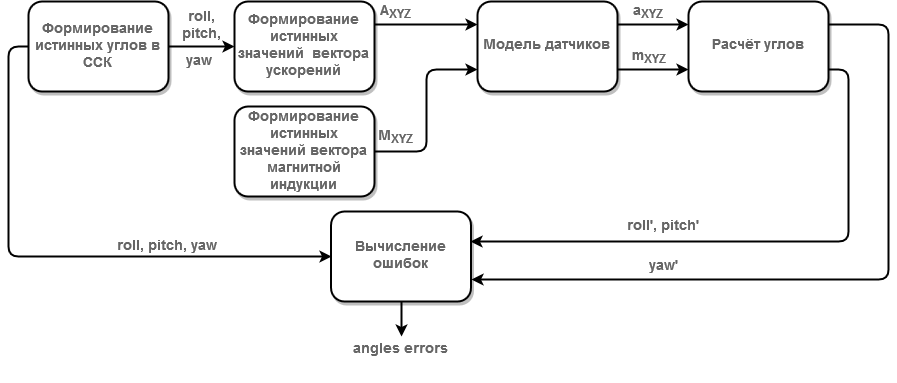

The diagram above was exported from draw.io. Its source (the exported page's mxGraphModel, read from the mxfile embedded in the PNG):
<mxGraphModel dx="1408" dy="751" grid="1" gridSize="10" guides="1" tooltips="1" connect="1" arrows="1" fold="0" page="1" pageScale="1" pageWidth="1169" pageHeight="827" math="0" shadow="0">
  <root>
    <mxCell id="0" />
    <mxCell id="1" parent="0" />
    <mxCell id="CxOt6x99I_1Tiw3jSqQq-7" style="edgeStyle=orthogonalEdgeStyle;rounded=1;orthogonalLoop=1;jettySize=auto;html=1;exitX=1;exitY=0.5;exitDx=0;exitDy=0;entryX=0;entryY=0.75;entryDx=0;entryDy=0;strokeColor=#000000;strokeWidth=2;shadow=0;fontSize=12;fillColor=#ffffff;glass=0;" parent="1" source="CxOt6x99I_1Tiw3jSqQq-25" target="mXg3JUOwTSh3vJXHM0lE-3" edge="1">
      <mxGeometry relative="1" as="geometry">
        <mxPoint x="420" y="240" as="sourcePoint" />
      </mxGeometry>
    </mxCell>
    <mxCell id="CxOt6x99I_1Tiw3jSqQq-17" style="edgeStyle=orthogonalEdgeStyle;rounded=1;orthogonalLoop=1;jettySize=auto;html=1;exitX=0;exitY=0.5;exitDx=0;exitDy=0;entryX=0;entryY=0.5;entryDx=0;entryDy=0;strokeColor=#000000;strokeWidth=2;shadow=0;fontSize=12;fillColor=#ffffff;glass=0;" parent="1" source="mXg3JUOwTSh3vJXHM0lE-2" target="mXg3JUOwTSh3vJXHM0lE-5" edge="1">
      <mxGeometry relative="1" as="geometry" />
    </mxCell>
    <mxCell id="CxOt6x99I_1Tiw3jSqQq-29" style="edgeStyle=orthogonalEdgeStyle;rounded=1;orthogonalLoop=1;jettySize=auto;html=1;exitX=1;exitY=0.5;exitDx=0;exitDy=0;entryX=0;entryY=0.5;entryDx=0;entryDy=0;strokeColor=#000000;shadow=0;fontSize=12;strokeWidth=2;fillColor=#ffffff;glass=0;" parent="1" source="mXg3JUOwTSh3vJXHM0lE-2" target="CxOt6x99I_1Tiw3jSqQq-26" edge="1">
      <mxGeometry relative="1" as="geometry" />
    </mxCell>
    <mxCell id="mXg3JUOwTSh3vJXHM0lE-2" value="&lt;font style=&quot;font-size: 14px&quot; color=&quot;#666666&quot;&gt;&lt;b&gt;Формирование истинных углов в ССК &lt;/b&gt;&lt;/font&gt;" style="rounded=1;whiteSpace=wrap;html=1;glass=0;shadow=1;strokeColor=#000000;strokeWidth=2;" parent="1" vertex="1">
      <mxGeometry x="70" y="95" width="140" height="90" as="geometry" />
    </mxCell>
    <mxCell id="qV22X0wU29_q-2HeZcmn-18" style="edgeStyle=orthogonalEdgeStyle;rounded=1;orthogonalLoop=1;jettySize=auto;html=1;exitX=1;exitY=0.25;exitDx=0;exitDy=0;entryX=0;entryY=0.25;entryDx=0;entryDy=0;shadow=0;fontSize=12;strokeWidth=2;fillColor=#ffffff;glass=0;" parent="1" source="mXg3JUOwTSh3vJXHM0lE-3" target="mXg3JUOwTSh3vJXHM0lE-4" edge="1">
      <mxGeometry relative="1" as="geometry" />
    </mxCell>
    <mxCell id="qV22X0wU29_q-2HeZcmn-19" style="edgeStyle=orthogonalEdgeStyle;rounded=1;orthogonalLoop=1;jettySize=auto;html=1;exitX=1;exitY=0.75;exitDx=0;exitDy=0;shadow=0;fontSize=12;strokeWidth=2;fillColor=#ffffff;glass=0;entryX=0;entryY=0.75;entryDx=0;entryDy=0;" parent="1" source="mXg3JUOwTSh3vJXHM0lE-3" target="mXg3JUOwTSh3vJXHM0lE-4" edge="1">
      <mxGeometry relative="1" as="geometry">
        <mxPoint x="720" y="160" as="targetPoint" />
      </mxGeometry>
    </mxCell>
    <mxCell id="mXg3JUOwTSh3vJXHM0lE-3" value="&lt;font style=&quot;font-size: 14px&quot; color=&quot;#666666&quot;&gt;&lt;b&gt;Модель датчиков&lt;br&gt;&lt;/b&gt;&lt;/font&gt;" style="rounded=1;whiteSpace=wrap;html=1;shadow=1;strokeColor=#000000;glass=0;strokeWidth=2;" parent="1" vertex="1">
      <mxGeometry x="519" y="95" width="140" height="90" as="geometry" />
    </mxCell>
    <mxCell id="K2D84xpDmoMTGbvEJis--1" style="edgeStyle=orthogonalEdgeStyle;rounded=1;orthogonalLoop=1;jettySize=auto;html=1;exitX=1;exitY=0.25;exitDx=0;exitDy=0;entryX=1;entryY=0.75;entryDx=0;entryDy=0;shadow=0;fontSize=12;strokeWidth=2;fillColor=#ffffff;glass=0;" parent="1" source="mXg3JUOwTSh3vJXHM0lE-4" target="mXg3JUOwTSh3vJXHM0lE-5" edge="1">
      <mxGeometry relative="1" as="geometry">
        <Array as="points">
          <mxPoint x="930" y="118" />
          <mxPoint x="930" y="373" />
        </Array>
      </mxGeometry>
    </mxCell>
    <mxCell id="K2D84xpDmoMTGbvEJis--2" style="edgeStyle=orthogonalEdgeStyle;rounded=1;orthogonalLoop=1;jettySize=auto;html=1;exitX=1;exitY=0.75;exitDx=0;exitDy=0;entryX=0.996;entryY=0.333;entryDx=0;entryDy=0;entryPerimeter=0;shadow=0;fontSize=12;strokeWidth=2;fillColor=#ffffff;glass=0;" parent="1" source="mXg3JUOwTSh3vJXHM0lE-4" target="mXg3JUOwTSh3vJXHM0lE-5" edge="1">
      <mxGeometry relative="1" as="geometry">
        <Array as="points">
          <mxPoint x="890" y="163" />
          <mxPoint x="890" y="335" />
        </Array>
      </mxGeometry>
    </mxCell>
    <mxCell id="mXg3JUOwTSh3vJXHM0lE-4" value="&lt;font style=&quot;font-size: 14px&quot; color=&quot;#666666&quot;&gt;&lt;b&gt;Расчёт углов&lt;br&gt;&lt;/b&gt;&lt;/font&gt;" style="rounded=1;whiteSpace=wrap;html=1;shadow=1;strokeColor=#000000;glass=0;strokeWidth=2;" parent="1" vertex="1">
      <mxGeometry x="730" y="95" width="140" height="90" as="geometry" />
    </mxCell>
    <mxCell id="CxOt6x99I_1Tiw3jSqQq-19" style="edgeStyle=orthogonalEdgeStyle;rounded=1;orthogonalLoop=1;jettySize=auto;html=1;exitX=0.5;exitY=1;exitDx=0;exitDy=0;strokeColor=#000000;strokeWidth=2;shadow=0;fontSize=12;fillColor=#ffffff;glass=0;" parent="1" source="mXg3JUOwTSh3vJXHM0lE-5" edge="1">
      <mxGeometry relative="1" as="geometry">
        <mxPoint x="443" y="430" as="targetPoint" />
        <Array as="points">
          <mxPoint x="443" y="430" />
          <mxPoint x="443" y="430" />
        </Array>
      </mxGeometry>
    </mxCell>
    <mxCell id="mXg3JUOwTSh3vJXHM0lE-5" value="&lt;font style=&quot;font-size: 14px&quot; color=&quot;#666666&quot;&gt;&lt;b&gt;Вычисление ошибок&lt;br&gt;&lt;/b&gt;&lt;/font&gt;" style="rounded=1;whiteSpace=wrap;html=1;shadow=1;strokeColor=#000000;glass=0;strokeWidth=2;" parent="1" vertex="1">
      <mxGeometry x="372.5" y="305" width="140" height="90" as="geometry" />
    </mxCell>
    <mxCell id="mXg3JUOwTSh3vJXHM0lE-24" value="&lt;font style=&quot;font-size: 14px&quot; color=&quot;#666666&quot;&gt;&lt;b&gt;roll, pitch,&lt;/b&gt;&lt;/font&gt;" style="text;html=1;strokeColor=none;fillColor=none;align=center;verticalAlign=middle;whiteSpace=wrap;rounded=0;shadow=1;glass=0;comic=0;" parent="1" vertex="1">
      <mxGeometry x="228" y="100" width="30" height="40" as="geometry" />
    </mxCell>
    <mxCell id="mXg3JUOwTSh3vJXHM0lE-25" value="&lt;font style=&quot;font-size: 14px&quot; color=&quot;#666666&quot;&gt;&lt;b&gt;A&lt;sub&gt;XYZ&lt;/sub&gt;&lt;/b&gt;&lt;/font&gt;" style="text;html=1;resizable=0;points=[];autosize=1;align=left;verticalAlign=top;spacingTop=-4;" parent="1" vertex="1">
      <mxGeometry x="420" y="95" width="50" height="20" as="geometry" />
    </mxCell>
    <mxCell id="mXg3JUOwTSh3vJXHM0lE-27" value="&lt;font style=&quot;font-size: 14px&quot; color=&quot;#666666&quot;&gt;&lt;b&gt;M&lt;sub&gt;XYZ&lt;/sub&gt;&lt;/b&gt;&lt;/font&gt;" style="text;html=1;resizable=0;points=[];autosize=1;align=left;verticalAlign=top;spacingTop=-4;" parent="1" vertex="1">
      <mxGeometry x="417.5" y="220" width="50" height="20" as="geometry" />
    </mxCell>
    <mxCell id="mXg3JUOwTSh3vJXHM0lE-28" value="&lt;font style=&quot;font-size: 14px&quot; color=&quot;#666666&quot;&gt;&lt;b&gt;a&lt;sub&gt;XYZ&lt;/sub&gt;&lt;/b&gt;&lt;/font&gt;" style="text;html=1;resizable=0;points=[];autosize=1;align=left;verticalAlign=top;spacingTop=-4;" parent="1" vertex="1">
      <mxGeometry x="672.5" y="95" width="50" height="20" as="geometry" />
    </mxCell>
    <mxCell id="mXg3JUOwTSh3vJXHM0lE-30" value="&lt;font style=&quot;font-size: 14px&quot; color=&quot;#666666&quot;&gt;&lt;b&gt;m&lt;sub&gt;XYZ&lt;/sub&gt;&lt;/b&gt;&lt;/font&gt;" style="text;html=1;resizable=0;points=[];autosize=1;align=left;verticalAlign=top;spacingTop=-4;" parent="1" vertex="1">
      <mxGeometry x="671.5" y="140" width="50" height="20" as="geometry" />
    </mxCell>
    <mxCell id="mXg3JUOwTSh3vJXHM0lE-31" value="&lt;font style=&quot;font-size: 14px&quot; color=&quot;#666666&quot;&gt;&lt;b&gt;roll', pitch'&lt;br&gt;&lt;/b&gt;&lt;/font&gt;" style="text;html=1;strokeColor=none;fillColor=none;align=center;verticalAlign=middle;whiteSpace=wrap;rounded=0;shadow=1;glass=0;comic=0;" parent="1" vertex="1">
      <mxGeometry x="663.5" y="290" width="83" height="60" as="geometry" />
    </mxCell>
    <mxCell id="mXg3JUOwTSh3vJXHM0lE-34" value="&lt;font style=&quot;font-size: 14px&quot; color=&quot;#666666&quot;&gt;&lt;b&gt;yaw'&lt;br&gt;&lt;/b&gt;&lt;/font&gt;" style="text;html=1;strokeColor=none;fillColor=none;align=center;verticalAlign=middle;whiteSpace=wrap;rounded=0;shadow=1;glass=0;comic=0;" parent="1" vertex="1">
      <mxGeometry x="672.5" y="350" width="65" height="20" as="geometry" />
    </mxCell>
    <mxCell id="mXg3JUOwTSh3vJXHM0lE-35" value="&lt;font style=&quot;font-size: 14px&quot; color=&quot;#666666&quot;&gt;&lt;b&gt;roll, pitch, yaw&lt;/b&gt;&lt;/font&gt;" style="text;html=1;strokeColor=none;fillColor=none;align=center;verticalAlign=middle;whiteSpace=wrap;rounded=0;shadow=1;glass=0;comic=0;" parent="1" vertex="1">
      <mxGeometry x="150" y="310" width="115" height="60" as="geometry" />
    </mxCell>
    <mxCell id="mXg3JUOwTSh3vJXHM0lE-36" value="&lt;font style=&quot;font-size: 14px&quot; color=&quot;#666666&quot;&gt;&lt;b&gt;angles errors&lt;br&gt;&lt;/b&gt;&lt;/font&gt;" style="text;html=1;strokeColor=none;fillColor=none;align=center;verticalAlign=middle;whiteSpace=wrap;rounded=0;shadow=1;glass=0;comic=0;" parent="1" vertex="1">
      <mxGeometry x="360" y="413" width="165" height="60" as="geometry" />
    </mxCell>
    <mxCell id="mXg3JUOwTSh3vJXHM0lE-39" value="&lt;font style=&quot;font-size: 14px&quot; color=&quot;#666666&quot;&gt;&lt;b&gt;&amp;nbsp;yaw&lt;/b&gt;&lt;/font&gt;" style="text;html=1;strokeColor=none;fillColor=none;align=center;verticalAlign=middle;whiteSpace=wrap;rounded=0;shadow=1;glass=0;comic=0;" parent="1" vertex="1">
      <mxGeometry x="220" y="140" width="35" height="30" as="geometry" />
    </mxCell>
    <mxCell id="CxOt6x99I_1Tiw3jSqQq-25" value="&lt;font style=&quot;font-size: 14px&quot; color=&quot;#666666&quot;&gt;&lt;b&gt;Формирование истинных значений вектора магнитной индукции &lt;/b&gt;&lt;/font&gt;" style="rounded=1;whiteSpace=wrap;html=1;comic=0;shadow=1;strokeColor=#000000;glass=0;strokeWidth=2;" parent="1" vertex="1">
      <mxGeometry x="276" y="200" width="140" height="90" as="geometry" />
    </mxCell>
    <mxCell id="K2D84xpDmoMTGbvEJis--5" style="edgeStyle=orthogonalEdgeStyle;rounded=1;orthogonalLoop=1;jettySize=auto;html=1;exitX=1;exitY=0.25;exitDx=0;exitDy=0;entryX=0;entryY=0.25;entryDx=0;entryDy=0;shadow=0;fontSize=12;strokeWidth=2;fillColor=#ffffff;glass=0;" parent="1" source="CxOt6x99I_1Tiw3jSqQq-26" target="mXg3JUOwTSh3vJXHM0lE-3" edge="1">
      <mxGeometry relative="1" as="geometry" />
    </mxCell>
    <mxCell id="CxOt6x99I_1Tiw3jSqQq-26" value="&lt;font style=&quot;font-size: 14px&quot; color=&quot;#666666&quot;&gt;&lt;b&gt;Формирование истинных значений&amp;nbsp; вектора ускорений &lt;/b&gt;&lt;/font&gt;" style="rounded=1;whiteSpace=wrap;html=1;comic=0;shadow=1;strokeColor=#000000;glass=0;strokeWidth=2;" parent="1" vertex="1">
      <mxGeometry x="276" y="95" width="140" height="90" as="geometry" />
    </mxCell>
  </root>
</mxGraphModel>